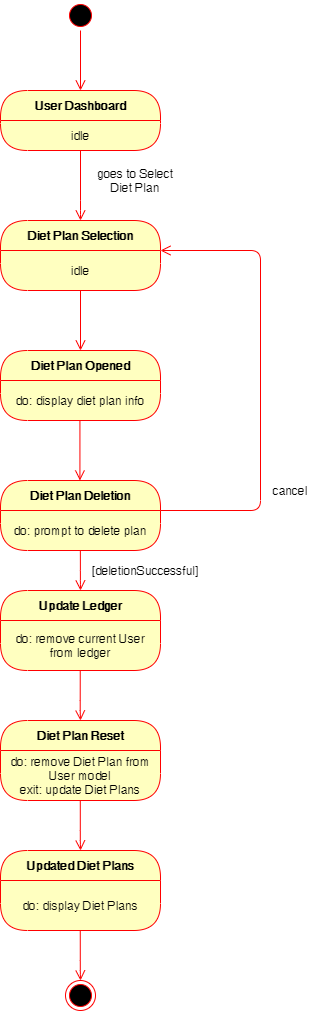

The diagram above was exported from draw.io. Its source (the exported page's mxGraphModel, read from the mxfile embedded in the PNG):
<mxGraphModel dx="1422" dy="762" grid="1" gridSize="10" guides="1" tooltips="1" connect="1" arrows="1" fold="1" page="1" pageScale="1" pageWidth="850" pageHeight="1100" math="0" shadow="0">
  <root>
    <mxCell id="0" />
    <mxCell id="1" parent="0" />
    <mxCell id="n_o-PRcd8FYqkk4M7347-1" value="" style="ellipse;html=1;shape=startState;fillColor=#000000;strokeColor=#ff0000;" parent="1" vertex="1">
      <mxGeometry x="385" y="160" width="30" height="30" as="geometry" />
    </mxCell>
    <mxCell id="n_o-PRcd8FYqkk4M7347-2" value="" style="edgeStyle=orthogonalEdgeStyle;html=1;verticalAlign=bottom;endArrow=open;endSize=8;strokeColor=#ff0000;" parent="1" source="n_o-PRcd8FYqkk4M7347-1" edge="1">
      <mxGeometry relative="1" as="geometry">
        <mxPoint x="400" y="250" as="targetPoint" />
      </mxGeometry>
    </mxCell>
    <mxCell id="n_o-PRcd8FYqkk4M7347-3" value="" style="ellipse;html=1;shape=endState;fillColor=#000000;strokeColor=#ff0000;" parent="1" vertex="1">
      <mxGeometry x="385" y="1140" width="30" height="30" as="geometry" />
    </mxCell>
    <mxCell id="n_o-PRcd8FYqkk4M7347-4" value="User Dashboard" style="swimlane;html=1;fontStyle=1;align=center;verticalAlign=middle;childLayout=stackLayout;horizontal=1;startSize=30;horizontalStack=0;resizeParent=0;resizeLast=1;container=0;fontColor=#000000;collapsible=0;rounded=1;arcSize=30;strokeColor=#ff0000;fillColor=#ffffc0;swimlaneFillColor=#ffffc0;dropTarget=0;" parent="1" vertex="1">
      <mxGeometry x="320" y="250" width="160" height="60" as="geometry" />
    </mxCell>
    <mxCell id="n_o-PRcd8FYqkk4M7347-5" value="idle" style="text;html=1;strokeColor=none;fillColor=none;align=center;verticalAlign=middle;spacingLeft=4;spacingRight=4;whiteSpace=wrap;overflow=hidden;rotatable=0;fontColor=#000000;" parent="n_o-PRcd8FYqkk4M7347-4" vertex="1">
      <mxGeometry y="30" width="160" height="30" as="geometry" />
    </mxCell>
    <mxCell id="n_o-PRcd8FYqkk4M7347-6" value="Subtitle" style="text;html=1;strokeColor=none;fillColor=none;align=center;verticalAlign=middle;spacingLeft=4;spacingRight=4;whiteSpace=wrap;overflow=hidden;rotatable=0;fontColor=#000000;" parent="n_o-PRcd8FYqkk4M7347-4" vertex="1">
      <mxGeometry y="60" width="160" as="geometry" />
    </mxCell>
    <mxCell id="n_o-PRcd8FYqkk4M7347-7" value="" style="edgeStyle=orthogonalEdgeStyle;html=1;verticalAlign=bottom;endArrow=open;endSize=8;strokeColor=#ff0000;" parent="1" source="n_o-PRcd8FYqkk4M7347-4" edge="1">
      <mxGeometry relative="1" as="geometry">
        <mxPoint x="400" y="380" as="targetPoint" />
        <Array as="points">
          <mxPoint x="400" y="370" />
          <mxPoint x="400" y="370" />
        </Array>
      </mxGeometry>
    </mxCell>
    <mxCell id="n_o-PRcd8FYqkk4M7347-8" value="goes to Select Diet Plan" style="text;html=1;strokeColor=none;fillColor=none;align=center;verticalAlign=middle;whiteSpace=wrap;rounded=0;" parent="1" vertex="1">
      <mxGeometry x="415" y="330" width="80" height="20" as="geometry" />
    </mxCell>
    <mxCell id="n_o-PRcd8FYqkk4M7347-9" value="Diet Plan Selection" style="swimlane;html=1;fontStyle=1;align=center;verticalAlign=middle;childLayout=stackLayout;horizontal=1;startSize=30;horizontalStack=0;resizeParent=0;resizeLast=1;container=0;fontColor=#000000;collapsible=0;rounded=1;arcSize=30;strokeColor=#ff0000;fillColor=#ffffc0;swimlaneFillColor=#ffffc0;dropTarget=0;" parent="1" vertex="1">
      <mxGeometry x="320" y="380" width="160" height="70" as="geometry" />
    </mxCell>
    <mxCell id="n_o-PRcd8FYqkk4M7347-10" value="idle" style="text;html=1;strokeColor=none;fillColor=none;align=center;verticalAlign=middle;spacingLeft=4;spacingRight=4;whiteSpace=wrap;overflow=hidden;rotatable=0;fontColor=#000000;" parent="n_o-PRcd8FYqkk4M7347-9" vertex="1">
      <mxGeometry y="30" width="160" height="40" as="geometry" />
    </mxCell>
    <mxCell id="n_o-PRcd8FYqkk4M7347-11" value="" style="edgeStyle=orthogonalEdgeStyle;html=1;verticalAlign=bottom;endArrow=open;endSize=8;strokeColor=#ff0000;entryX=0.5;entryY=0;entryDx=0;entryDy=0;" parent="1" target="n_o-PRcd8FYqkk4M7347-15" edge="1">
      <mxGeometry relative="1" as="geometry">
        <mxPoint x="400" y="490" as="targetPoint" />
        <mxPoint x="399.9999999999998" y="450" as="sourcePoint" />
        <Array as="points" />
      </mxGeometry>
    </mxCell>
    <mxCell id="n_o-PRcd8FYqkk4M7347-12" value="Update Ledger" style="swimlane;html=1;fontStyle=1;align=center;verticalAlign=middle;childLayout=stackLayout;horizontal=1;startSize=30;horizontalStack=0;resizeParent=0;resizeLast=1;container=0;fontColor=#000000;collapsible=0;rounded=1;arcSize=30;strokeColor=#ff0000;fillColor=#ffffc0;swimlaneFillColor=#ffffc0;dropTarget=0;" parent="1" vertex="1">
      <mxGeometry x="320" y="750" width="160" height="80" as="geometry" />
    </mxCell>
    <mxCell id="n_o-PRcd8FYqkk4M7347-13" value="do: remove current User from ledger" style="text;html=1;strokeColor=none;fillColor=none;align=center;verticalAlign=middle;spacingLeft=4;spacingRight=4;whiteSpace=wrap;overflow=hidden;rotatable=0;fontColor=#000000;" parent="n_o-PRcd8FYqkk4M7347-12" vertex="1">
      <mxGeometry y="30" width="160" height="50" as="geometry" />
    </mxCell>
    <mxCell id="n_o-PRcd8FYqkk4M7347-14" value="" style="edgeStyle=orthogonalEdgeStyle;html=1;verticalAlign=bottom;endArrow=open;endSize=8;strokeColor=#ff0000;" parent="1" edge="1">
      <mxGeometry relative="1" as="geometry">
        <mxPoint x="400" y="880" as="targetPoint" />
        <mxPoint x="399.7399999999998" y="830" as="sourcePoint" />
        <Array as="points">
          <mxPoint x="400.03" y="870" />
          <mxPoint x="400.03" y="870" />
        </Array>
      </mxGeometry>
    </mxCell>
    <mxCell id="n_o-PRcd8FYqkk4M7347-15" value="Diet Plan Opened" style="swimlane;html=1;fontStyle=1;align=center;verticalAlign=middle;childLayout=stackLayout;horizontal=1;startSize=30;horizontalStack=0;resizeParent=0;resizeLast=1;container=0;fontColor=#000000;collapsible=0;rounded=1;arcSize=30;strokeColor=#ff0000;fillColor=#ffffc0;swimlaneFillColor=#ffffc0;dropTarget=0;" parent="1" vertex="1">
      <mxGeometry x="320" y="510" width="160" height="70" as="geometry" />
    </mxCell>
    <mxCell id="n_o-PRcd8FYqkk4M7347-16" value="do: display diet plan info" style="text;html=1;strokeColor=none;fillColor=none;align=center;verticalAlign=middle;spacingLeft=4;spacingRight=4;whiteSpace=wrap;overflow=hidden;rotatable=0;fontColor=#000000;" parent="n_o-PRcd8FYqkk4M7347-15" vertex="1">
      <mxGeometry y="30" width="160" height="40" as="geometry" />
    </mxCell>
    <mxCell id="n_o-PRcd8FYqkk4M7347-18" value="cancel" style="text;html=1;strokeColor=none;fillColor=none;align=center;verticalAlign=middle;whiteSpace=wrap;rounded=0;" parent="1" vertex="1">
      <mxGeometry x="570" y="640" width="80" height="20" as="geometry" />
    </mxCell>
    <mxCell id="n_o-PRcd8FYqkk4M7347-20" value="" style="edgeStyle=orthogonalEdgeStyle;html=1;verticalAlign=bottom;endArrow=open;endSize=8;strokeColor=#ff0000;entryX=0.5;entryY=0;entryDx=0;entryDy=0;" parent="1" edge="1">
      <mxGeometry relative="1" as="geometry">
        <mxPoint x="399.43000000000006" y="640" as="targetPoint" />
        <mxPoint x="399.42999999999984" y="580" as="sourcePoint" />
        <Array as="points" />
      </mxGeometry>
    </mxCell>
    <mxCell id="n_o-PRcd8FYqkk4M7347-21" value="Diet Plan Deletion" style="swimlane;html=1;fontStyle=1;align=center;verticalAlign=middle;childLayout=stackLayout;horizontal=1;startSize=30;horizontalStack=0;resizeParent=0;resizeLast=1;container=0;fontColor=#000000;collapsible=0;rounded=1;arcSize=30;strokeColor=#ff0000;fillColor=#ffffc0;swimlaneFillColor=#ffffc0;dropTarget=0;" parent="1" vertex="1">
      <mxGeometry x="320" y="640" width="160" height="70" as="geometry" />
    </mxCell>
    <mxCell id="n_o-PRcd8FYqkk4M7347-22" value="do: prompt to delete plan" style="text;html=1;strokeColor=none;fillColor=none;align=center;verticalAlign=middle;spacingLeft=4;spacingRight=4;whiteSpace=wrap;overflow=hidden;rotatable=0;fontColor=#000000;" parent="n_o-PRcd8FYqkk4M7347-21" vertex="1">
      <mxGeometry y="30" width="160" height="40" as="geometry" />
    </mxCell>
    <mxCell id="n_o-PRcd8FYqkk4M7347-23" value="" style="edgeStyle=orthogonalEdgeStyle;html=1;verticalAlign=bottom;endArrow=open;endSize=8;strokeColor=#ff0000;" parent="1" edge="1">
      <mxGeometry relative="1" as="geometry">
        <mxPoint x="400" y="750" as="targetPoint" />
        <mxPoint x="399.8599999999999" y="710" as="sourcePoint" />
        <Array as="points">
          <mxPoint x="399.43" y="740" />
          <mxPoint x="399.43" y="740" />
        </Array>
      </mxGeometry>
    </mxCell>
    <mxCell id="n_o-PRcd8FYqkk4M7347-28" value="" style="edgeStyle=orthogonalEdgeStyle;html=1;verticalAlign=bottom;endArrow=open;endSize=8;strokeColor=#ff0000;" parent="1" edge="1">
      <mxGeometry relative="1" as="geometry">
        <mxPoint x="480" y="410" as="targetPoint" />
        <Array as="points">
          <mxPoint x="580" y="670" />
          <mxPoint x="580" y="410" />
          <mxPoint x="480" y="410" />
        </Array>
        <mxPoint x="480" y="670" as="sourcePoint" />
      </mxGeometry>
    </mxCell>
    <mxCell id="n_o-PRcd8FYqkk4M7347-29" value="Diet Plan Reset" style="swimlane;html=1;fontStyle=1;align=center;verticalAlign=middle;childLayout=stackLayout;horizontal=1;startSize=30;horizontalStack=0;resizeParent=0;resizeLast=1;container=0;fontColor=#000000;collapsible=0;rounded=1;arcSize=30;strokeColor=#ff0000;fillColor=#ffffc0;swimlaneFillColor=#ffffc0;dropTarget=0;" parent="1" vertex="1">
      <mxGeometry x="320" y="880" width="160" height="80" as="geometry" />
    </mxCell>
    <mxCell id="n_o-PRcd8FYqkk4M7347-30" value="do: remove Diet Plan from User model&lt;br&gt;exit: update Diet Plans" style="text;html=1;strokeColor=none;fillColor=none;align=center;verticalAlign=middle;spacingLeft=4;spacingRight=4;whiteSpace=wrap;overflow=hidden;rotatable=0;fontColor=#000000;" parent="n_o-PRcd8FYqkk4M7347-29" vertex="1">
      <mxGeometry y="30" width="160" height="50" as="geometry" />
    </mxCell>
    <mxCell id="n_o-PRcd8FYqkk4M7347-31" value="[deletionSuccessful]" style="text;html=1;strokeColor=none;fillColor=none;align=center;verticalAlign=middle;whiteSpace=wrap;rounded=0;" parent="1" vertex="1">
      <mxGeometry x="425" y="720" width="80" height="20" as="geometry" />
    </mxCell>
    <mxCell id="n_o-PRcd8FYqkk4M7347-32" value="Updated Diet Plans" style="swimlane;html=1;fontStyle=1;align=center;verticalAlign=middle;childLayout=stackLayout;horizontal=1;startSize=30;horizontalStack=0;resizeParent=0;resizeLast=1;container=0;fontColor=#000000;collapsible=0;rounded=1;arcSize=30;strokeColor=#ff0000;fillColor=#ffffc0;swimlaneFillColor=#ffffc0;dropTarget=0;" parent="1" vertex="1">
      <mxGeometry x="320" y="1010" width="160" height="80" as="geometry" />
    </mxCell>
    <mxCell id="n_o-PRcd8FYqkk4M7347-33" value="do: display Diet Plans" style="text;html=1;strokeColor=none;fillColor=none;align=center;verticalAlign=middle;spacingLeft=4;spacingRight=4;whiteSpace=wrap;overflow=hidden;rotatable=0;fontColor=#000000;" parent="n_o-PRcd8FYqkk4M7347-32" vertex="1">
      <mxGeometry y="30" width="160" height="50" as="geometry" />
    </mxCell>
    <mxCell id="n_o-PRcd8FYqkk4M7347-34" value="" style="edgeStyle=orthogonalEdgeStyle;html=1;verticalAlign=bottom;endArrow=open;endSize=8;strokeColor=#ff0000;" parent="1" edge="1">
      <mxGeometry relative="1" as="geometry">
        <mxPoint x="400.05" y="1010" as="targetPoint" />
        <mxPoint x="399.7899999999998" y="960" as="sourcePoint" />
        <Array as="points">
          <mxPoint x="400.08" y="1000" />
          <mxPoint x="400.08" y="1000" />
        </Array>
      </mxGeometry>
    </mxCell>
    <mxCell id="n_o-PRcd8FYqkk4M7347-35" value="" style="edgeStyle=orthogonalEdgeStyle;html=1;verticalAlign=bottom;endArrow=open;endSize=8;strokeColor=#ff0000;" parent="1" edge="1">
      <mxGeometry relative="1" as="geometry">
        <mxPoint x="400.02" y="1140" as="targetPoint" />
        <mxPoint x="399.75999999999976" y="1090" as="sourcePoint" />
        <Array as="points">
          <mxPoint x="400.05" y="1130" />
          <mxPoint x="400.05" y="1130" />
        </Array>
      </mxGeometry>
    </mxCell>
  </root>
</mxGraphModel>